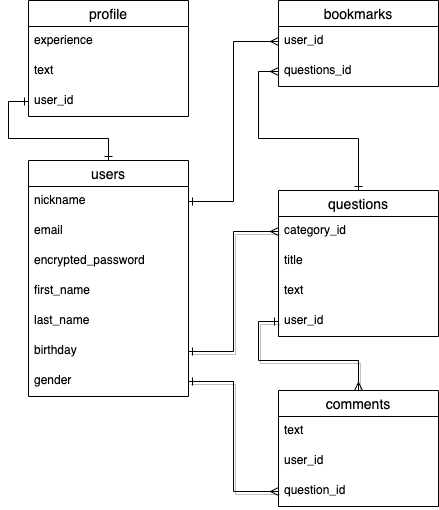

The diagram above was exported from draw.io. Its source (the exported page's mxGraphModel, read from the mxfile embedded in the PNG):
<mxGraphModel dx="404" dy="492" grid="1" gridSize="10" guides="1" tooltips="1" connect="1" arrows="1" fold="1" page="1" pageScale="1" pageWidth="827" pageHeight="1169" math="0" shadow="0">
  <root>
    <mxCell id="0" />
    <mxCell id="1" parent="0" />
    <mxCell id="33" style="edgeStyle=orthogonalEdgeStyle;rounded=0;orthogonalLoop=1;jettySize=auto;html=1;exitX=1;exitY=0.5;exitDx=0;exitDy=0;entryX=0;entryY=0.5;entryDx=0;entryDy=0;shadow=1;endArrow=ERmany;endFill=0;startArrow=ERone;startFill=0;" parent="1" source="20" target="23" edge="1">
      <mxGeometry relative="1" as="geometry">
        <mxPoint x="270" y="81" as="targetPoint" />
        <Array as="points" />
      </mxGeometry>
    </mxCell>
    <mxCell id="34" style="edgeStyle=orthogonalEdgeStyle;rounded=0;orthogonalLoop=1;jettySize=auto;html=1;exitX=0;exitY=0.5;exitDx=0;exitDy=0;shadow=1;endArrow=ERmany;endFill=0;startArrow=ERone;startFill=0;entryX=0.5;entryY=0;entryDx=0;entryDy=0;" parent="1" source="32" target="26" edge="1">
      <mxGeometry relative="1" as="geometry">
        <mxPoint x="280" y="360" as="targetPoint" />
        <Array as="points">
          <mxPoint x="260" y="321" />
          <mxPoint x="260" y="360" />
          <mxPoint x="360" y="360" />
        </Array>
      </mxGeometry>
    </mxCell>
    <mxCell id="35" style="edgeStyle=orthogonalEdgeStyle;rounded=0;orthogonalLoop=1;jettySize=auto;html=1;exitX=1;exitY=0.5;exitDx=0;exitDy=0;entryX=0;entryY=0.5;entryDx=0;entryDy=0;shadow=1;endArrow=ERmany;endFill=0;startArrow=ERone;startFill=0;" parent="1" source="21" target="29" edge="1">
      <mxGeometry relative="1" as="geometry" />
    </mxCell>
    <mxCell id="26" value="comments" style="swimlane;fontStyle=0;childLayout=stackLayout;horizontal=1;startSize=26;horizontalStack=0;resizeParent=1;resizeParentMax=0;resizeLast=0;collapsible=1;marginBottom=0;align=center;fontSize=14;" parent="1" vertex="1">
      <mxGeometry x="280" y="390" width="160" height="116" as="geometry" />
    </mxCell>
    <mxCell id="27" value="text" style="text;strokeColor=none;fillColor=none;spacingLeft=4;spacingRight=4;overflow=hidden;rotatable=0;points=[[0,0.5],[1,0.5]];portConstraint=eastwest;fontSize=12;" parent="26" vertex="1">
      <mxGeometry y="26" width="160" height="30" as="geometry" />
    </mxCell>
    <mxCell id="28" value="user_id" style="text;strokeColor=none;fillColor=none;spacingLeft=4;spacingRight=4;overflow=hidden;rotatable=0;points=[[0,0.5],[1,0.5]];portConstraint=eastwest;fontSize=12;" parent="26" vertex="1">
      <mxGeometry y="56" width="160" height="30" as="geometry" />
    </mxCell>
    <mxCell id="29" value="question_id" style="text;strokeColor=none;fillColor=none;spacingLeft=4;spacingRight=4;overflow=hidden;rotatable=0;points=[[0,0.5],[1,0.5]];portConstraint=eastwest;fontSize=12;" parent="26" vertex="1">
      <mxGeometry y="86" width="160" height="30" as="geometry" />
    </mxCell>
    <mxCell id="22" value="questions" style="swimlane;fontStyle=0;childLayout=stackLayout;horizontal=1;startSize=26;horizontalStack=0;resizeParent=1;resizeParentMax=0;resizeLast=0;collapsible=1;marginBottom=0;align=center;fontSize=14;" parent="1" vertex="1">
      <mxGeometry x="280" y="190" width="160" height="146" as="geometry" />
    </mxCell>
    <mxCell id="23" value="category_id" style="text;strokeColor=none;fillColor=none;spacingLeft=4;spacingRight=4;overflow=hidden;rotatable=0;points=[[0,0.5],[1,0.5]];portConstraint=eastwest;fontSize=12;" parent="22" vertex="1">
      <mxGeometry y="26" width="160" height="30" as="geometry" />
    </mxCell>
    <mxCell id="36" value="title" style="text;strokeColor=none;fillColor=none;spacingLeft=4;spacingRight=4;overflow=hidden;rotatable=0;points=[[0,0.5],[1,0.5]];portConstraint=eastwest;fontSize=12;" parent="22" vertex="1">
      <mxGeometry y="56" width="160" height="30" as="geometry" />
    </mxCell>
    <mxCell id="24" value="text" style="text;strokeColor=none;fillColor=none;spacingLeft=4;spacingRight=4;overflow=hidden;rotatable=0;points=[[0,0.5],[1,0.5]];portConstraint=eastwest;fontSize=12;" parent="22" vertex="1">
      <mxGeometry y="86" width="160" height="30" as="geometry" />
    </mxCell>
    <mxCell id="32" value="user_id" style="text;strokeColor=none;fillColor=none;spacingLeft=4;spacingRight=4;overflow=hidden;rotatable=0;points=[[0,0.5],[1,0.5]];portConstraint=eastwest;fontSize=12;" parent="22" vertex="1">
      <mxGeometry y="116" width="160" height="30" as="geometry" />
    </mxCell>
    <mxCell id="44" style="edgeStyle=orthogonalEdgeStyle;rounded=0;orthogonalLoop=1;jettySize=auto;html=1;exitX=1;exitY=0.5;exitDx=0;exitDy=0;entryX=0;entryY=0.5;entryDx=0;entryDy=0;startArrow=ERone;startFill=0;endArrow=ERmany;endFill=0;" parent="1" source="13" target="38" edge="1">
      <mxGeometry relative="1" as="geometry" />
    </mxCell>
    <mxCell id="47" style="edgeStyle=orthogonalEdgeStyle;rounded=0;orthogonalLoop=1;jettySize=auto;html=1;exitX=0;exitY=0.5;exitDx=0;exitDy=0;entryX=0.5;entryY=0;entryDx=0;entryDy=0;startArrow=ERmany;startFill=0;endArrow=ERone;endFill=0;" parent="1" source="39" target="22" edge="1">
      <mxGeometry relative="1" as="geometry" />
    </mxCell>
    <mxCell id="37" value="bookmarks" style="swimlane;fontStyle=0;childLayout=stackLayout;horizontal=1;startSize=26;horizontalStack=0;resizeParent=1;resizeParentMax=0;resizeLast=0;collapsible=1;marginBottom=0;align=center;fontSize=14;" parent="1" vertex="1">
      <mxGeometry x="280" width="160" height="86" as="geometry" />
    </mxCell>
    <mxCell id="38" value="user_id" style="text;strokeColor=none;fillColor=none;spacingLeft=4;spacingRight=4;overflow=hidden;rotatable=0;points=[[0,0.5],[1,0.5]];portConstraint=eastwest;fontSize=12;" parent="37" vertex="1">
      <mxGeometry y="26" width="160" height="30" as="geometry" />
    </mxCell>
    <mxCell id="39" value="questions_id" style="text;strokeColor=none;fillColor=none;spacingLeft=4;spacingRight=4;overflow=hidden;rotatable=0;points=[[0,0.5],[1,0.5]];portConstraint=eastwest;fontSize=12;" parent="37" vertex="1">
      <mxGeometry y="56" width="160" height="30" as="geometry" />
    </mxCell>
    <mxCell id="12" value="users" style="swimlane;fontStyle=0;childLayout=stackLayout;horizontal=1;startSize=26;horizontalStack=0;resizeParent=1;resizeParentMax=0;resizeLast=0;collapsible=1;marginBottom=0;align=center;fontSize=14;" parent="1" vertex="1">
      <mxGeometry x="30" y="160" width="160" height="236" as="geometry" />
    </mxCell>
    <mxCell id="13" value="nickname" style="text;strokeColor=none;fillColor=none;spacingLeft=4;spacingRight=4;overflow=hidden;rotatable=0;points=[[0,0.5],[1,0.5]];portConstraint=eastwest;fontSize=12;" parent="12" vertex="1">
      <mxGeometry y="26" width="160" height="30" as="geometry" />
    </mxCell>
    <mxCell id="14" value="email" style="text;strokeColor=none;fillColor=none;spacingLeft=4;spacingRight=4;overflow=hidden;rotatable=0;points=[[0,0.5],[1,0.5]];portConstraint=eastwest;fontSize=12;" parent="12" vertex="1">
      <mxGeometry y="56" width="160" height="30" as="geometry" />
    </mxCell>
    <mxCell id="15" value="encrypted_password" style="text;strokeColor=none;fillColor=none;spacingLeft=4;spacingRight=4;overflow=hidden;rotatable=0;points=[[0,0.5],[1,0.5]];portConstraint=eastwest;fontSize=12;" parent="12" vertex="1">
      <mxGeometry y="86" width="160" height="30" as="geometry" />
    </mxCell>
    <mxCell id="18" value="first_name" style="text;strokeColor=none;fillColor=none;spacingLeft=4;spacingRight=4;overflow=hidden;rotatable=0;points=[[0,0.5],[1,0.5]];portConstraint=eastwest;fontSize=12;" parent="12" vertex="1">
      <mxGeometry y="116" width="160" height="30" as="geometry" />
    </mxCell>
    <mxCell id="19" value="last_name" style="text;strokeColor=none;fillColor=none;spacingLeft=4;spacingRight=4;overflow=hidden;rotatable=0;points=[[0,0.5],[1,0.5]];portConstraint=eastwest;fontSize=12;" parent="12" vertex="1">
      <mxGeometry y="146" width="160" height="30" as="geometry" />
    </mxCell>
    <mxCell id="20" value="birthday" style="text;strokeColor=none;fillColor=none;spacingLeft=4;spacingRight=4;overflow=hidden;rotatable=0;points=[[0,0.5],[1,0.5]];portConstraint=eastwest;fontSize=12;" parent="12" vertex="1">
      <mxGeometry y="176" width="160" height="30" as="geometry" />
    </mxCell>
    <mxCell id="21" value="gender" style="text;strokeColor=none;fillColor=none;spacingLeft=4;spacingRight=4;overflow=hidden;rotatable=0;points=[[0,0.5],[1,0.5]];portConstraint=eastwest;fontSize=12;" parent="12" vertex="1">
      <mxGeometry y="206" width="160" height="30" as="geometry" />
    </mxCell>
    <mxCell id="48" value="profile" style="swimlane;fontStyle=0;childLayout=stackLayout;horizontal=1;startSize=26;horizontalStack=0;resizeParent=1;resizeParentMax=0;resizeLast=0;collapsible=1;marginBottom=0;align=center;fontSize=14;" parent="1" vertex="1">
      <mxGeometry x="30" width="160" height="116" as="geometry" />
    </mxCell>
    <mxCell id="49" value="experience" style="text;strokeColor=none;fillColor=none;spacingLeft=4;spacingRight=4;overflow=hidden;rotatable=0;points=[[0,0.5],[1,0.5]];portConstraint=eastwest;fontSize=12;" parent="48" vertex="1">
      <mxGeometry y="26" width="160" height="30" as="geometry" />
    </mxCell>
    <mxCell id="55" value="text" style="text;strokeColor=none;fillColor=none;spacingLeft=4;spacingRight=4;overflow=hidden;rotatable=0;points=[[0,0.5],[1,0.5]];portConstraint=eastwest;fontSize=12;" parent="48" vertex="1">
      <mxGeometry y="56" width="160" height="30" as="geometry" />
    </mxCell>
    <mxCell id="50" value="user_id" style="text;strokeColor=none;fillColor=none;spacingLeft=4;spacingRight=4;overflow=hidden;rotatable=0;points=[[0,0.5],[1,0.5]];portConstraint=eastwest;fontSize=12;" parent="48" vertex="1">
      <mxGeometry y="86" width="160" height="30" as="geometry" />
    </mxCell>
    <mxCell id="52" style="edgeStyle=orthogonalEdgeStyle;rounded=0;orthogonalLoop=1;jettySize=auto;html=1;exitX=0;exitY=0.5;exitDx=0;exitDy=0;entryX=0.5;entryY=0;entryDx=0;entryDy=0;endArrow=ERone;endFill=0;startArrow=ERone;startFill=0;" parent="1" source="50" target="12" edge="1">
      <mxGeometry relative="1" as="geometry" />
    </mxCell>
  </root>
</mxGraphModel>